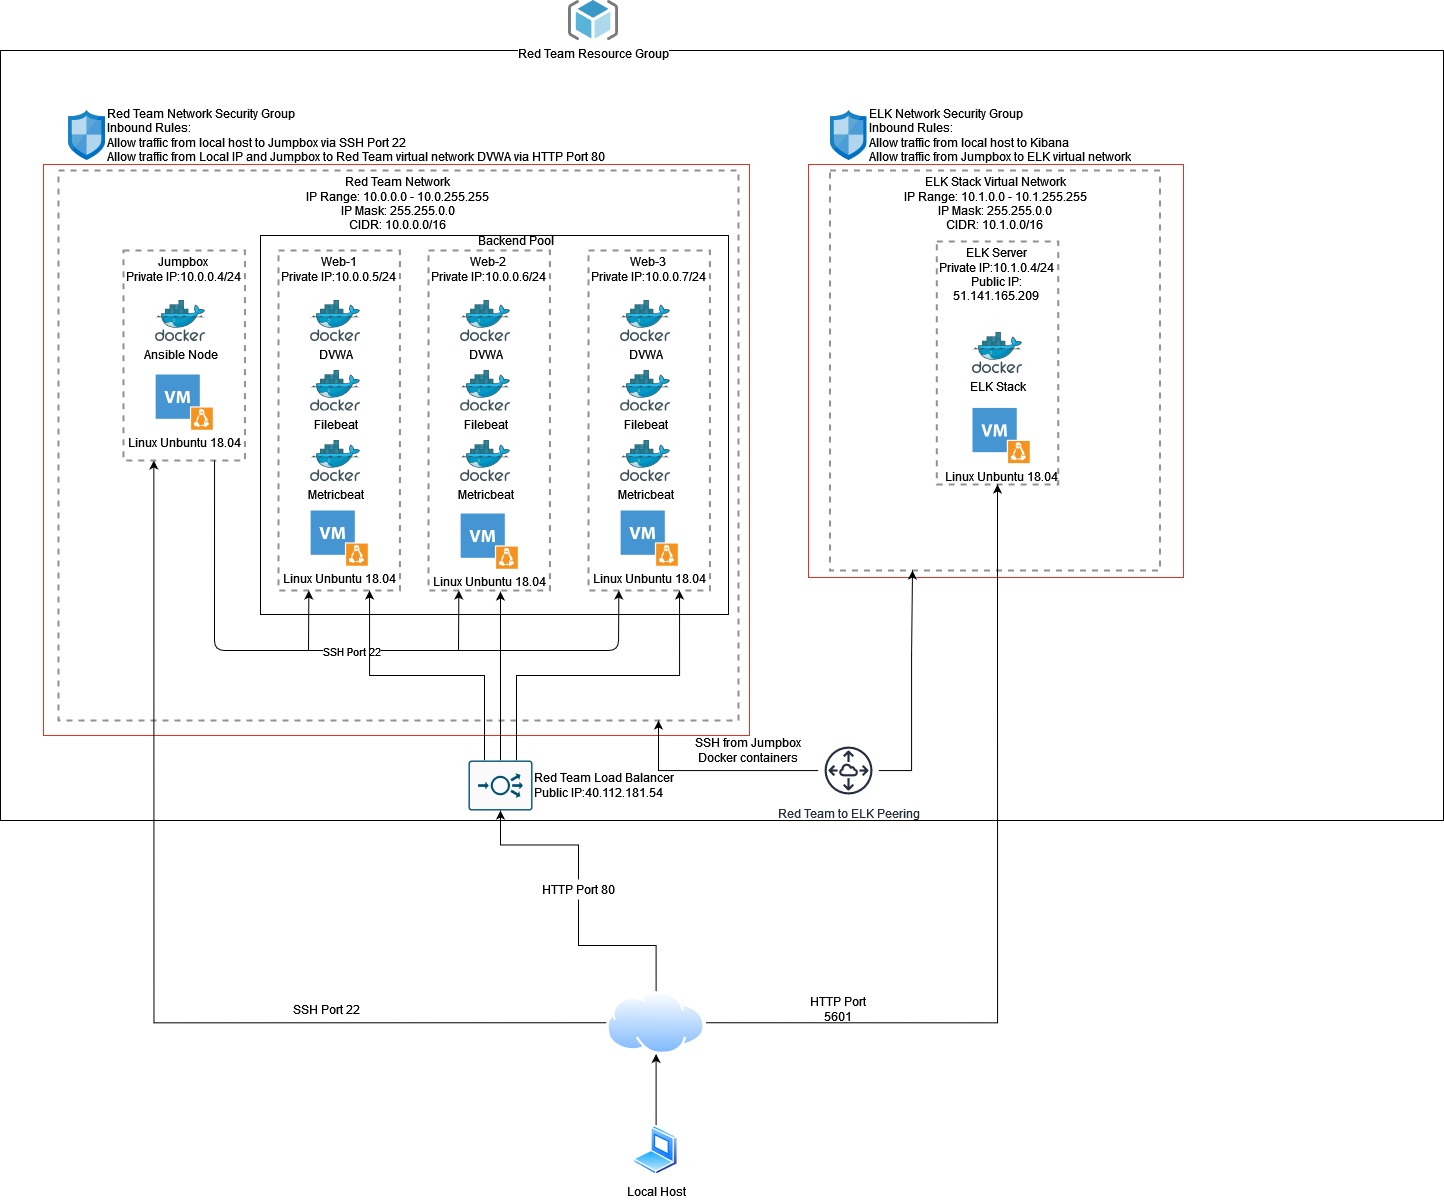

The diagram above was exported from draw.io. Its source (the exported page's mxGraphModel, read from the mxfile embedded in the PNG):
<mxGraphModel dx="1704" dy="3051" grid="0" gridSize="10" guides="1" tooltips="1" connect="1" arrows="1" fold="1" page="1" pageScale="1" pageWidth="1654" pageHeight="2336" math="0" shadow="0">
  <root>
    <mxCell id="0" />
    <mxCell id="1" parent="0" />
    <mxCell id="lGFsIJGhbPCC7UXFkud5-2" value="" style="fillColor=none;strokeColor=#DD3522;verticalAlign=top;fontStyle=0;fontColor=#DD3522;" parent="1" vertex="1">
      <mxGeometry x="205" y="154" width="706" height="571" as="geometry" />
    </mxCell>
    <mxCell id="9ZaqXrpavL7whl2jTD5z-1" value="" style="rounded=0;whiteSpace=wrap;html=1;fillColor=none;" parent="1" vertex="1">
      <mxGeometry x="422" y="225" width="468" height="379" as="geometry" />
    </mxCell>
    <mxCell id="lGFsIJGhbPCC7UXFkud5-1" value="" style="fillColor=none;strokeColor=#DD3522;verticalAlign=top;fontStyle=0;fontColor=#DD3522;" parent="1" vertex="1">
      <mxGeometry x="970" y="154" width="375" height="413" as="geometry" />
    </mxCell>
    <mxCell id="6HxlMr-pR_zYSvYQ8H7o-120" value="" style="rounded=0;whiteSpace=wrap;html=1;fillColor=none;verticalAlign=top;" parent="1" vertex="1">
      <mxGeometry x="162" y="40" width="1443" height="770" as="geometry" />
    </mxCell>
    <mxCell id="6HxlMr-pR_zYSvYQ8H7o-68" value="Red Team Resource Group" style="sketch=0;aspect=fixed;html=1;points=[];align=center;image;fontSize=12;image=img/lib/mscae/ResourceGroup.svg;fillColor=none;" parent="1" vertex="1">
      <mxGeometry x="730" y="-10" width="50" height="40" as="geometry" />
    </mxCell>
    <mxCell id="6HxlMr-pR_zYSvYQ8H7o-89" value="&lt;div&gt;Red Team Network &lt;br&gt;&lt;/div&gt;&lt;div&gt;IP Range: 10.0.0.0 - 10.0.255.255 &lt;br&gt;&lt;/div&gt;&lt;div&gt;IP Mask: 255.255.0.0&lt;/div&gt;&lt;div&gt;CIDR: 10.0.0.0/16&lt;br&gt; &lt;/div&gt;" style="fontStyle=0;verticalAlign=top;align=center;spacingTop=-2;fillColor=none;rounded=0;whiteSpace=wrap;html=1;strokeColor=#919191;strokeWidth=2;dashed=1;container=1;collapsible=0;expand=0;recursiveResize=0;labelPosition=center;verticalLabelPosition=middle;" parent="1" vertex="1">
      <mxGeometry x="220" y="160" width="680" height="550" as="geometry" />
    </mxCell>
    <mxCell id="6HxlMr-pR_zYSvYQ8H7o-75" value="&lt;div&gt;Web-1&lt;/div&gt;&lt;div&gt;Private IP:10.0.0.5/24&lt;/div&gt;&lt;div&gt;&lt;br&gt;&lt;/div&gt;&lt;div&gt;&lt;br&gt;&lt;/div&gt;&lt;div&gt;&lt;br&gt;&lt;/div&gt;" style="fontStyle=0;verticalAlign=top;align=center;spacingTop=-2;fillColor=none;rounded=0;whiteSpace=wrap;html=1;strokeColor=#919191;strokeWidth=2;dashed=1;container=1;collapsible=0;expand=0;recursiveResize=0;" parent="6HxlMr-pR_zYSvYQ8H7o-89" vertex="1">
      <mxGeometry x="220" y="80" width="121.4" height="340" as="geometry" />
    </mxCell>
    <mxCell id="6HxlMr-pR_zYSvYQ8H7o-70" value="Linux Unbuntu 18.04" style="shadow=0;dashed=0;html=1;strokeColor=none;fillColor=#4495D1;labelPosition=center;verticalLabelPosition=bottom;verticalAlign=top;align=center;outlineConnect=0;shape=mxgraph.veeam.vm_linux;" parent="6HxlMr-pR_zYSvYQ8H7o-75" vertex="1">
      <mxGeometry x="32.099999999999966" y="260" width="57.2" height="55.2" as="geometry" />
    </mxCell>
    <mxCell id="6HxlMr-pR_zYSvYQ8H7o-76" value="DVWA" style="sketch=0;aspect=fixed;html=1;points=[];align=center;image;fontSize=12;image=img/lib/mscae/Docker.svg;fillColor=none;" parent="6HxlMr-pR_zYSvYQ8H7o-75" vertex="1">
      <mxGeometry x="32.10000000000002" y="50" width="50" height="41" as="geometry" />
    </mxCell>
    <mxCell id="6HxlMr-pR_zYSvYQ8H7o-77" value="Filebeat" style="sketch=0;aspect=fixed;html=1;points=[];align=center;image;fontSize=12;image=img/lib/mscae/Docker.svg;fillColor=none;" parent="6HxlMr-pR_zYSvYQ8H7o-75" vertex="1">
      <mxGeometry x="32.10000000000002" y="119.5" width="50" height="41" as="geometry" />
    </mxCell>
    <mxCell id="6HxlMr-pR_zYSvYQ8H7o-78" value="Metricbeat" style="sketch=0;aspect=fixed;html=1;points=[];align=center;image;fontSize=12;image=img/lib/mscae/Docker.svg;fillColor=none;" parent="6HxlMr-pR_zYSvYQ8H7o-75" vertex="1">
      <mxGeometry x="32.10000000000002" y="190" width="50" height="41" as="geometry" />
    </mxCell>
    <mxCell id="6HxlMr-pR_zYSvYQ8H7o-79" value="&lt;div&gt;Web-2&lt;/div&gt;&lt;div&gt;Private IP:10.0.0.6/24&lt;br&gt;&lt;/div&gt;" style="fontStyle=0;verticalAlign=top;align=center;spacingTop=-2;fillColor=none;rounded=0;whiteSpace=wrap;html=1;strokeColor=#919191;strokeWidth=2;dashed=1;container=1;collapsible=0;expand=0;recursiveResize=0;" parent="6HxlMr-pR_zYSvYQ8H7o-89" vertex="1">
      <mxGeometry x="370" y="80" width="121.4" height="340" as="geometry" />
    </mxCell>
    <mxCell id="6HxlMr-pR_zYSvYQ8H7o-81" value="DVWA" style="sketch=0;aspect=fixed;html=1;points=[];align=center;image;fontSize=12;image=img/lib/mscae/Docker.svg;fillColor=none;" parent="6HxlMr-pR_zYSvYQ8H7o-79" vertex="1">
      <mxGeometry x="32.10000000000002" y="50" width="50" height="41" as="geometry" />
    </mxCell>
    <mxCell id="6HxlMr-pR_zYSvYQ8H7o-82" value="Filebeat" style="sketch=0;aspect=fixed;html=1;points=[];align=center;image;fontSize=12;image=img/lib/mscae/Docker.svg;fillColor=none;" parent="6HxlMr-pR_zYSvYQ8H7o-79" vertex="1">
      <mxGeometry x="32.10000000000002" y="119.5" width="50" height="41" as="geometry" />
    </mxCell>
    <mxCell id="6HxlMr-pR_zYSvYQ8H7o-83" value="Metricbeat" style="sketch=0;aspect=fixed;html=1;points=[];align=center;image;fontSize=12;image=img/lib/mscae/Docker.svg;fillColor=none;" parent="6HxlMr-pR_zYSvYQ8H7o-79" vertex="1">
      <mxGeometry x="32.10000000000002" y="190" width="50" height="41" as="geometry" />
    </mxCell>
    <mxCell id="TBJNO1jVNO7Bq6Y3c36b-1" value="Linux Unbuntu 18.04" style="shadow=0;dashed=0;html=1;strokeColor=none;fillColor=#4495D1;labelPosition=center;verticalLabelPosition=bottom;verticalAlign=top;align=center;outlineConnect=0;shape=mxgraph.veeam.vm_linux;" vertex="1" parent="6HxlMr-pR_zYSvYQ8H7o-79">
      <mxGeometry x="32.09999999999991" y="263" width="57.2" height="55.2" as="geometry" />
    </mxCell>
    <mxCell id="6HxlMr-pR_zYSvYQ8H7o-84" value="&lt;div&gt;Web-3&lt;/div&gt;&lt;div&gt;Private IP:10.0.0.7/24&lt;br&gt;&lt;/div&gt;" style="fontStyle=0;verticalAlign=top;align=center;spacingTop=-2;fillColor=none;rounded=0;whiteSpace=wrap;html=1;strokeColor=#919191;strokeWidth=2;dashed=1;container=1;collapsible=0;expand=0;recursiveResize=0;" parent="6HxlMr-pR_zYSvYQ8H7o-89" vertex="1">
      <mxGeometry x="530" y="80" width="121.4" height="340" as="geometry" />
    </mxCell>
    <mxCell id="6HxlMr-pR_zYSvYQ8H7o-86" value="DVWA" style="sketch=0;aspect=fixed;html=1;points=[];align=center;image;fontSize=12;image=img/lib/mscae/Docker.svg;fillColor=none;" parent="6HxlMr-pR_zYSvYQ8H7o-84" vertex="1">
      <mxGeometry x="32.10000000000002" y="50" width="50" height="41" as="geometry" />
    </mxCell>
    <mxCell id="6HxlMr-pR_zYSvYQ8H7o-87" value="Filebeat" style="sketch=0;aspect=fixed;html=1;points=[];align=center;image;fontSize=12;image=img/lib/mscae/Docker.svg;fillColor=none;" parent="6HxlMr-pR_zYSvYQ8H7o-84" vertex="1">
      <mxGeometry x="32.10000000000002" y="119.5" width="50" height="41" as="geometry" />
    </mxCell>
    <mxCell id="6HxlMr-pR_zYSvYQ8H7o-88" value="Metricbeat" style="sketch=0;aspect=fixed;html=1;points=[];align=center;image;fontSize=12;image=img/lib/mscae/Docker.svg;fillColor=none;" parent="6HxlMr-pR_zYSvYQ8H7o-84" vertex="1">
      <mxGeometry x="32.10000000000002" y="190" width="50" height="41" as="geometry" />
    </mxCell>
    <mxCell id="TBJNO1jVNO7Bq6Y3c36b-2" value="Linux Unbuntu 18.04" style="shadow=0;dashed=0;html=1;strokeColor=none;fillColor=#4495D1;labelPosition=center;verticalLabelPosition=bottom;verticalAlign=top;align=center;outlineConnect=0;shape=mxgraph.veeam.vm_linux;" vertex="1" parent="6HxlMr-pR_zYSvYQ8H7o-84">
      <mxGeometry x="32.09999999999991" y="260" width="57.2" height="55.2" as="geometry" />
    </mxCell>
    <mxCell id="6HxlMr-pR_zYSvYQ8H7o-91" value="&lt;div&gt;Jumpbox&lt;br&gt;&lt;/div&gt;&lt;div&gt;Private IP:10.0.0.4/24&lt;br&gt;&lt;/div&gt;" style="fontStyle=0;verticalAlign=top;align=center;spacingTop=-2;fillColor=none;rounded=0;whiteSpace=wrap;html=1;strokeColor=#919191;strokeWidth=2;dashed=1;container=1;collapsible=0;expand=0;recursiveResize=0;" parent="6HxlMr-pR_zYSvYQ8H7o-89" vertex="1">
      <mxGeometry x="65" y="80" width="121.4" height="210" as="geometry" />
    </mxCell>
    <mxCell id="6HxlMr-pR_zYSvYQ8H7o-95" value="Ansible Node" style="sketch=0;aspect=fixed;html=1;points=[];align=center;image;fontSize=12;image=img/lib/mscae/Docker.svg;fillColor=none;" parent="6HxlMr-pR_zYSvYQ8H7o-91" vertex="1">
      <mxGeometry x="32.10000000000002" y="50" width="50" height="41" as="geometry" />
    </mxCell>
    <mxCell id="TBJNO1jVNO7Bq6Y3c36b-5" value="Linux Unbuntu 18.04" style="shadow=0;dashed=0;html=1;strokeColor=none;fillColor=#4495D1;labelPosition=center;verticalLabelPosition=bottom;verticalAlign=top;align=center;outlineConnect=0;shape=mxgraph.veeam.vm_linux;" vertex="1" parent="6HxlMr-pR_zYSvYQ8H7o-91">
      <mxGeometry x="32.09999999999991" y="124.00000000000001" width="57.2" height="55.2" as="geometry" />
    </mxCell>
    <mxCell id="6HxlMr-pR_zYSvYQ8H7o-101" value="" style="endArrow=classic;html=1;exitX=0.75;exitY=1;exitDx=0;exitDy=0;entryX=0.25;entryY=1;entryDx=0;entryDy=0;" parent="6HxlMr-pR_zYSvYQ8H7o-89" source="6HxlMr-pR_zYSvYQ8H7o-91" target="6HxlMr-pR_zYSvYQ8H7o-84" edge="1">
      <mxGeometry relative="1" as="geometry">
        <mxPoint x="160" y="480" as="sourcePoint" />
        <mxPoint x="260" y="480" as="targetPoint" />
        <Array as="points">
          <mxPoint x="156" y="480" />
          <mxPoint x="560" y="480" />
        </Array>
      </mxGeometry>
    </mxCell>
    <mxCell id="6HxlMr-pR_zYSvYQ8H7o-102" value="SSH Port 22" style="edgeLabel;resizable=0;html=1;align=center;verticalAlign=middle;" parent="6HxlMr-pR_zYSvYQ8H7o-101" connectable="0" vertex="1">
      <mxGeometry relative="1" as="geometry" />
    </mxCell>
    <mxCell id="6HxlMr-pR_zYSvYQ8H7o-104" value="" style="endArrow=classic;html=1;entryX=0.25;entryY=1;entryDx=0;entryDy=0;" parent="6HxlMr-pR_zYSvYQ8H7o-89" edge="1">
      <mxGeometry width="50" height="50" relative="1" as="geometry">
        <mxPoint x="400" y="480" as="sourcePoint" />
        <mxPoint x="400.3499999999999" y="420" as="targetPoint" />
        <Array as="points" />
      </mxGeometry>
    </mxCell>
    <mxCell id="6HxlMr-pR_zYSvYQ8H7o-103" value="" style="endArrow=classic;html=1;entryX=0.25;entryY=1;entryDx=0;entryDy=0;" parent="1" target="6HxlMr-pR_zYSvYQ8H7o-75" edge="1">
      <mxGeometry width="50" height="50" relative="1" as="geometry">
        <mxPoint x="470" y="640" as="sourcePoint" />
        <mxPoint x="476" y="580" as="targetPoint" />
        <Array as="points" />
      </mxGeometry>
    </mxCell>
    <mxCell id="6HxlMr-pR_zYSvYQ8H7o-98" value="&lt;div&gt;Red Team Network Security Group &lt;br&gt;&lt;/div&gt;&lt;div&gt;Inbound Rules: &lt;br&gt;&lt;/div&gt;&lt;div&gt;Allow traffic from local host to Jumpbox via SSH Port 22&lt;br&gt;&lt;/div&gt;&lt;div&gt;Allow traffic from Local IP and Jumpbox to Red Team virtual network DVWA via HTTP Port 80&lt;br&gt;&lt;/div&gt;" style="sketch=0;aspect=fixed;html=1;points=[];align=left;image;fontSize=12;image=img/lib/mscae/Network_Security_Groups_Classic.svg;fillColor=none;verticalAlign=middle;labelPosition=right;verticalLabelPosition=middle;" parent="1" vertex="1">
      <mxGeometry x="230" y="100" width="37" height="50" as="geometry" />
    </mxCell>
    <mxCell id="6HxlMr-pR_zYSvYQ8H7o-106" value="&lt;div&gt;ELK Stack Virtual Network&lt;/div&gt;&lt;div&gt;IP Range: 10.1.0.0 - 10.1.255.255&lt;/div&gt;&lt;div&gt;IP Mask: 255.255.0.0&lt;/div&gt;&lt;div&gt;CIDR: 10.1.0.0/16&lt;br&gt;&lt;/div&gt;" style="fontStyle=0;verticalAlign=top;align=center;spacingTop=-2;fillColor=none;rounded=0;whiteSpace=wrap;html=1;strokeColor=#919191;strokeWidth=2;dashed=1;container=1;collapsible=0;expand=0;recursiveResize=0;" parent="1" vertex="1">
      <mxGeometry x="991.5" y="160" width="330" height="400" as="geometry" />
    </mxCell>
    <mxCell id="6HxlMr-pR_zYSvYQ8H7o-108" value="&lt;div&gt;ELK Server&lt;br&gt;&lt;/div&gt;&lt;div&gt;Private IP:10.1.0.4/24&lt;/div&gt;&lt;div&gt;Public IP: 51.141.165.209&lt;br&gt;&lt;/div&gt;" style="fontStyle=0;verticalAlign=top;align=center;spacingTop=-2;fillColor=none;rounded=0;whiteSpace=wrap;html=1;strokeColor=#919191;strokeWidth=2;dashed=1;container=1;collapsible=0;expand=0;recursiveResize=0;" parent="6HxlMr-pR_zYSvYQ8H7o-106" vertex="1">
      <mxGeometry x="106.8" y="71" width="121.4" height="243" as="geometry" />
    </mxCell>
    <mxCell id="6HxlMr-pR_zYSvYQ8H7o-112" value="ELK Stack" style="sketch=0;aspect=fixed;html=1;points=[];align=center;image;fontSize=12;image=img/lib/mscae/Docker.svg;fillColor=none;" parent="6HxlMr-pR_zYSvYQ8H7o-108" vertex="1">
      <mxGeometry x="35.700000000000024" y="91" width="50" height="41" as="geometry" />
    </mxCell>
    <mxCell id="TBJNO1jVNO7Bq6Y3c36b-4" value="Linux Unbuntu 18.04" style="shadow=0;dashed=0;html=1;strokeColor=none;fillColor=#4495D1;labelPosition=center;verticalLabelPosition=bottom;verticalAlign=top;align=center;outlineConnect=0;shape=mxgraph.veeam.vm_linux;" vertex="1" parent="6HxlMr-pR_zYSvYQ8H7o-108">
      <mxGeometry x="35.700000000000045" y="166.39999999999998" width="57.2" height="55.2" as="geometry" />
    </mxCell>
    <mxCell id="6HxlMr-pR_zYSvYQ8H7o-114" value="&lt;div&gt;ELK Network Security Group &lt;br&gt;&lt;/div&gt;&lt;div&gt;Inbound Rules: &lt;br&gt;&lt;/div&gt;&lt;div&gt;Allow traffic from local host to Kibana&lt;br&gt;&lt;/div&gt;&lt;div&gt;Allow traffic from Jumpbox to ELK virtual network&lt;br&gt;&lt;/div&gt;" style="sketch=0;aspect=fixed;html=1;points=[];align=left;image;fontSize=12;image=img/lib/mscae/Network_Security_Groups_Classic.svg;fillColor=none;verticalAlign=middle;labelPosition=right;verticalLabelPosition=middle;" parent="1" vertex="1">
      <mxGeometry x="991.5" y="100" width="37" height="50" as="geometry" />
    </mxCell>
    <mxCell id="6HxlMr-pR_zYSvYQ8H7o-116" style="edgeStyle=orthogonalEdgeStyle;rounded=0;orthogonalLoop=1;jettySize=auto;html=1;exitX=0.75;exitY=0;exitDx=0;exitDy=0;exitPerimeter=0;entryX=0.75;entryY=1;entryDx=0;entryDy=0;" parent="1" source="6HxlMr-pR_zYSvYQ8H7o-115" target="6HxlMr-pR_zYSvYQ8H7o-84" edge="1">
      <mxGeometry relative="1" as="geometry" />
    </mxCell>
    <mxCell id="6HxlMr-pR_zYSvYQ8H7o-117" style="edgeStyle=orthogonalEdgeStyle;rounded=0;orthogonalLoop=1;jettySize=auto;html=1;exitX=0.5;exitY=0;exitDx=0;exitDy=0;exitPerimeter=0;entryX=0.593;entryY=1.003;entryDx=0;entryDy=0;entryPerimeter=0;" parent="1" source="6HxlMr-pR_zYSvYQ8H7o-115" target="6HxlMr-pR_zYSvYQ8H7o-79" edge="1">
      <mxGeometry relative="1" as="geometry" />
    </mxCell>
    <mxCell id="6HxlMr-pR_zYSvYQ8H7o-118" style="edgeStyle=orthogonalEdgeStyle;rounded=0;orthogonalLoop=1;jettySize=auto;html=1;exitX=0.25;exitY=0;exitDx=0;exitDy=0;exitPerimeter=0;entryX=0.75;entryY=1;entryDx=0;entryDy=0;" parent="1" source="6HxlMr-pR_zYSvYQ8H7o-115" target="6HxlMr-pR_zYSvYQ8H7o-75" edge="1">
      <mxGeometry relative="1" as="geometry" />
    </mxCell>
    <mxCell id="6HxlMr-pR_zYSvYQ8H7o-115" value="&lt;div&gt;Red Team Load Balancer&lt;/div&gt;&lt;div&gt;Public IP:40.112.181.54 &lt;br&gt;&lt;/div&gt;" style="sketch=0;points=[[0.015,0.015,0],[0.985,0.015,0],[0.985,0.985,0],[0.015,0.985,0],[0.25,0,0],[0.5,0,0],[0.75,0,0],[1,0.25,0],[1,0.5,0],[1,0.75,0],[0.75,1,0],[0.5,1,0],[0.25,1,0],[0,0.75,0],[0,0.5,0],[0,0.25,0]];verticalLabelPosition=middle;html=1;verticalAlign=middle;aspect=fixed;align=left;pointerEvents=1;shape=mxgraph.cisco19.rect;prIcon=load_balancer;fillColor=#FAFAFA;strokeColor=#005073;labelPosition=right;" parent="1" vertex="1">
      <mxGeometry x="630" y="750" width="64" height="50" as="geometry" />
    </mxCell>
    <mxCell id="6HxlMr-pR_zYSvYQ8H7o-122" style="edgeStyle=orthogonalEdgeStyle;rounded=0;orthogonalLoop=1;jettySize=auto;html=1;entryX=0.25;entryY=1;entryDx=0;entryDy=0;exitX=0;exitY=0.5;exitDx=0;exitDy=0;" parent="1" source="lGFsIJGhbPCC7UXFkud5-4" target="6HxlMr-pR_zYSvYQ8H7o-91" edge="1">
      <mxGeometry relative="1" as="geometry">
        <mxPoint x="729" y="1015" as="sourcePoint" />
      </mxGeometry>
    </mxCell>
    <mxCell id="6HxlMr-pR_zYSvYQ8H7o-123" style="edgeStyle=orthogonalEdgeStyle;rounded=0;orthogonalLoop=1;jettySize=auto;html=1;entryX=0.5;entryY=1;entryDx=0;entryDy=0;entryPerimeter=0;exitX=0.5;exitY=0;exitDx=0;exitDy=0;startArrow=none;" parent="1" source="6HxlMr-pR_zYSvYQ8H7o-126" target="6HxlMr-pR_zYSvYQ8H7o-115" edge="1">
      <mxGeometry relative="1" as="geometry">
        <mxPoint x="812" y="956" as="sourcePoint" />
      </mxGeometry>
    </mxCell>
    <mxCell id="6HxlMr-pR_zYSvYQ8H7o-127" style="edgeStyle=orthogonalEdgeStyle;rounded=0;orthogonalLoop=1;jettySize=auto;html=1;entryX=0.5;entryY=1;entryDx=0;entryDy=0;exitX=1;exitY=0.5;exitDx=0;exitDy=0;" parent="1" source="lGFsIJGhbPCC7UXFkud5-4" target="6HxlMr-pR_zYSvYQ8H7o-108" edge="1">
      <mxGeometry relative="1" as="geometry">
        <mxPoint x="865" y="1057" as="sourcePoint" />
      </mxGeometry>
    </mxCell>
    <mxCell id="lGFsIJGhbPCC7UXFkud5-5" style="edgeStyle=orthogonalEdgeStyle;rounded=0;orthogonalLoop=1;jettySize=auto;html=1;" parent="1" source="6HxlMr-pR_zYSvYQ8H7o-121" target="lGFsIJGhbPCC7UXFkud5-4" edge="1">
      <mxGeometry relative="1" as="geometry" />
    </mxCell>
    <mxCell id="6HxlMr-pR_zYSvYQ8H7o-121" value="Local Host" style="aspect=fixed;perimeter=ellipsePerimeter;html=1;align=center;shadow=0;dashed=0;spacingTop=3;image;image=img/lib/active_directory/laptop_client.svg;fillColor=none;" parent="1" vertex="1">
      <mxGeometry x="795.1" y="1115" width="45" height="50" as="geometry" />
    </mxCell>
    <mxCell id="6HxlMr-pR_zYSvYQ8H7o-124" value="SSH Port 22" style="text;html=1;strokeColor=none;fillColor=none;align=center;verticalAlign=middle;whiteSpace=wrap;rounded=0;" parent="1" vertex="1">
      <mxGeometry x="428" y="989" width="120" height="20" as="geometry" />
    </mxCell>
    <mxCell id="6HxlMr-pR_zYSvYQ8H7o-128" value="HTTP Port 5601" style="text;html=1;strokeColor=none;fillColor=none;align=center;verticalAlign=middle;whiteSpace=wrap;rounded=0;" parent="1" vertex="1">
      <mxGeometry x="960" y="989" width="80" height="20" as="geometry" />
    </mxCell>
    <mxCell id="6HxlMr-pR_zYSvYQ8H7o-132" style="edgeStyle=orthogonalEdgeStyle;rounded=0;orthogonalLoop=1;jettySize=auto;html=1;" parent="1" source="6HxlMr-pR_zYSvYQ8H7o-131" target="6HxlMr-pR_zYSvYQ8H7o-89" edge="1">
      <mxGeometry relative="1" as="geometry">
        <Array as="points">
          <mxPoint x="820" y="760" />
        </Array>
      </mxGeometry>
    </mxCell>
    <mxCell id="6HxlMr-pR_zYSvYQ8H7o-134" style="edgeStyle=orthogonalEdgeStyle;rounded=0;orthogonalLoop=1;jettySize=auto;html=1;entryX=0.25;entryY=1;entryDx=0;entryDy=0;" parent="1" source="6HxlMr-pR_zYSvYQ8H7o-131" target="6HxlMr-pR_zYSvYQ8H7o-106" edge="1">
      <mxGeometry relative="1" as="geometry">
        <Array as="points">
          <mxPoint x="1073" y="760" />
          <mxPoint x="1073" y="645" />
        </Array>
      </mxGeometry>
    </mxCell>
    <mxCell id="6HxlMr-pR_zYSvYQ8H7o-131" value="Red Team to ELK Peering" style="sketch=0;outlineConnect=0;fontColor=#232F3E;gradientColor=none;strokeColor=#232F3E;fillColor=#ffffff;dashed=0;verticalLabelPosition=bottom;verticalAlign=top;align=center;html=1;fontSize=12;fontStyle=0;aspect=fixed;shape=mxgraph.aws4.resourceIcon;resIcon=mxgraph.aws4.peering;" parent="1" vertex="1">
      <mxGeometry x="980" y="730" width="60" height="60" as="geometry" />
    </mxCell>
    <mxCell id="6HxlMr-pR_zYSvYQ8H7o-135" value="&lt;div&gt;SSH from Jumpbox&lt;/div&gt;&lt;div&gt;Docker containers&lt;br&gt;&lt;/div&gt;" style="text;html=1;strokeColor=none;fillColor=none;align=center;verticalAlign=middle;whiteSpace=wrap;rounded=0;" parent="1" vertex="1">
      <mxGeometry x="850" y="730" width="120" height="20" as="geometry" />
    </mxCell>
    <mxCell id="lGFsIJGhbPCC7UXFkud5-4" value="" style="aspect=fixed;perimeter=ellipsePerimeter;html=1;align=center;shadow=0;dashed=0;spacingTop=3;image;image=img/lib/active_directory/internet_cloud.svg;" parent="1" vertex="1">
      <mxGeometry x="768" y="981" width="99.21" height="62.5" as="geometry" />
    </mxCell>
    <mxCell id="6HxlMr-pR_zYSvYQ8H7o-126" value="HTTP Port 80" style="text;html=1;strokeColor=none;fillColor=none;align=center;verticalAlign=middle;whiteSpace=wrap;rounded=0;" parent="1" vertex="1">
      <mxGeometry x="700" y="869" width="80" height="20" as="geometry" />
    </mxCell>
    <mxCell id="lGFsIJGhbPCC7UXFkud5-6" value="" style="edgeStyle=orthogonalEdgeStyle;rounded=0;orthogonalLoop=1;jettySize=auto;html=1;entryX=0.5;entryY=1;entryDx=0;entryDy=0;entryPerimeter=0;exitX=0.5;exitY=0;exitDx=0;exitDy=0;endArrow=none;" parent="1" source="lGFsIJGhbPCC7UXFkud5-4" target="6HxlMr-pR_zYSvYQ8H7o-126" edge="1">
      <mxGeometry relative="1" as="geometry">
        <mxPoint x="817.605" y="981" as="sourcePoint" />
        <mxPoint x="662" y="800" as="targetPoint" />
      </mxGeometry>
    </mxCell>
    <mxCell id="9ZaqXrpavL7whl2jTD5z-2" value="Backend Pool" style="text;html=1;strokeColor=none;fillColor=none;align=center;verticalAlign=middle;whiteSpace=wrap;rounded=0;" parent="1" vertex="1">
      <mxGeometry x="616" y="220" width="124" height="20" as="geometry" />
    </mxCell>
  </root>
</mxGraphModel>